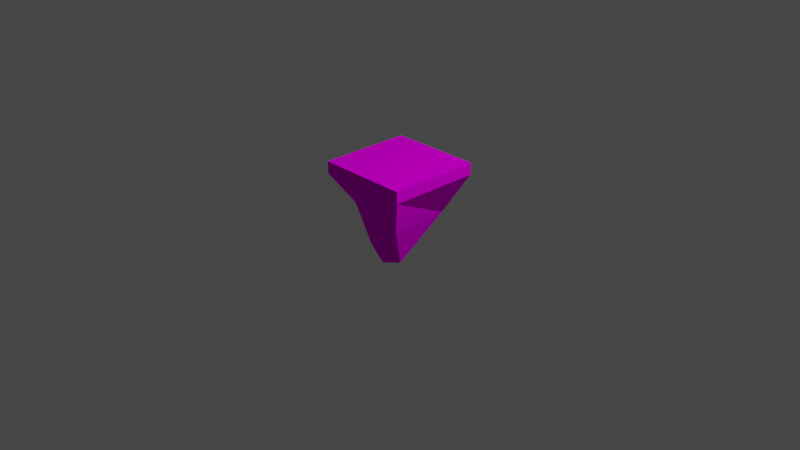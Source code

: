 # Source: earth-tile.blend  (saved by Blender 2.80.75; exported with 4.5.12 LTS)
import bpy
from mathutils import Matrix  # noqa: F401  (used for matrix-valued properties, if any)

bpy.ops.wm.read_factory_settings(use_empty=True)
scene = bpy.context.scene
scene.name = 'Scene'

# ---- collections
col_collection = bpy.data.collections.new('Collection'); scene.collection.children.link(col_collection)

# ---- images (referenced by path relative to the original .blend; pixels are not part of the script)
import os
ASSET_DIR = os.environ.get("B2B_ASSET_DIR", "")  # directory of the original .blend (textures are referenced by path, not embedded)
HERE = os.path.dirname(os.path.abspath(__file__))  # packed textures are extracted next to this script under _unpacked/

def load_image(name, relpath, width, height, colorspace="sRGB"):
    """Load a texture the original file referenced (path relative to the .blend, or extracted next to this script)."""
    p = next((c for c in (os.path.join(HERE, relpath), os.path.join(ASSET_DIR, relpath)) if relpath and os.path.exists(c)), "")
    if p:
        img = bpy.data.images.load(p, check_existing=True)
        img.name = name
    else:  # same state as the original file: an image datablock whose file is absent (Cycles renders it pink)
        img = bpy.data.images.new(name, width, height)
        img.source = "FILE"
        img.filepath = "//" + (relpath or name)
    img.colorspace_settings.name = colorspace
    return img
img_low_poly_png_001 = load_image('low-poly.png.001', 'low-poly.png', 1024, 1024, 'sRGB')

# ---- materials (node trees are filled in below, after node groups)
mat_matlowpoly = bpy.data.materials.new('matLowPoly')
mat_matlowpoly.use_transparent_shadow = False

# ---- material node trees
mat_matlowpoly.use_nodes = True; mat_matlowpoly.node_tree.nodes.clear()
_N = mat_matlowpoly.node_tree.nodes; _L = mat_matlowpoly.node_tree.links
n0 = _N.new('ShaderNodeOutputMaterial'); n0.name = 'Material Output'; n0.location = (300, 300)
n1 = _N.new('ShaderNodeBsdfPrincipled'); n1.name = 'Principled BSDF'; n1.location = (10, 300)
n1.distribution = 'GGX'
n1.subsurface_method = 'BURLEY'
n1.inputs[2].default_value = 0.0
n1.inputs[3].default_value = 1.45
n1.inputs[13].default_value = 0.0
n1.inputs[27].default_value = (0.0, 0.0, 0.0, 1.0)
n1.inputs[28].default_value = 1.0
n2 = _N.new('ShaderNodeTexImage'); n2.name = 'Image Texture'; n2.location = (-280, 280)
n2.image = img_low_poly_png_001
_L.new(n1.outputs[0], n0.inputs[0])
_L.new(n2.outputs[0], n1.inputs[0])
n0.is_active_output = True

# ---- world
world_world = bpy.data.worlds.new('World'); scene.world = world_world
world_world.use_nodes = True; world_world.node_tree.nodes.clear()
_N = world_world.node_tree.nodes; _L = world_world.node_tree.links
n0 = _N.new('ShaderNodeOutputWorld'); n0.name = 'World Output'; n0.location = (300, 300)
n1 = _N.new('ShaderNodeBackground'); n1.name = 'Background'; n1.location = (10, 300)
n1.inputs[0].default_value = (0.05088, 0.05088, 0.05088, 1.0)
_L.new(n1.outputs[0], n0.inputs[0])
n0.is_active_output = True
world_world.color = (0.05088, 0.05088, 0.05088)
world_world.use_sun_shadow = False
world_world.sun_shadow_jitter_overblur = 0.0

# ---- cameras
cam_camera = bpy.data.cameras.new('Camera')
cam_camera.clip_end = 100.0
cam_camera.ortho_scale = 7.314

# ---- lights
light_light = bpy.data.lights.new('Light', 'POINT')
light_light.transmission_factor = 0.0
light_light.energy = 1000.0
light_light.shadow_soft_size = 0.1
light_light.shadow_maximum_resolution = 0.006
light_light.use_absolute_resolution = True

# ---- meshes
me_cube = bpy.data.meshes.new('Cube')
me_cube.from_pydata([(1.0, 1.0, 1.0), (1.0, -1.0, 1.0), (-1.0, 1.0, 1.0), (-1.0, -1.0, 1.0), (1.0, -1.0, 1.0), (-1.0, -1.0, 1.0), (1.0, -1.0, 1.257), (-1.0, -1.0, 1.257), (1.0, 1.0, 1.258), (-1.0, 1.0, 1.258), (0.02027, -0.7852, -0.2786), (-0.584, -0.655, 0.3805), (-0.4752, 0.04339, -0.2897), (-0.4752, 0.4559, -0.4656), (-0.6786, 0.7299, 0.4117), (-0.2251, 0.5648, -0.7596), (0.4537, 0.7674, 0.05901), (0.1392, -0.01968, -0.7596), (-0.225, 0.5648, -0.7596), (0.7723, -0.8112, 0.2364), (0.118, -0.5648, -0.7596), (0.3681, -0.3214, -0.7596)], [], [(7, 3, 1, 6), (3, 4, 5), (8, 0, 2, 9), (6, 8, 9, 7), (10, 11, 12), (13, 14, 15), (16, 17, 18), (16, 1, 19, 21), (19, 20, 21), (17, 20, 12, 13, 15), (13, 12, 11, 14), (15, 18, 17), (17, 21, 20), (20, 10, 12), (3, 1, 4), (10, 20, 19), (18, 15, 14), (14, 2, 0), (21, 17, 16), (16, 0, 1), (9, 2, 3, 7), (6, 1, 0, 8), (14, 0, 16, 18), (2, 14, 11, 3), (10, 19, 1, 3, 11)])
_uv = me_cube.uv_layers.new(name='UVMap')
_uv.uv.foreach_set('vector', [0.06418, 0.7782, 0.07033, 0.7848, 0.01818, 0.7899, 0.02555, 0.7833, 0.07033, 0.7848, 0.01828, 0.7908, 0.07043, 0.7857, 0.02442, 0.7446, 0.01827, 0.738, 0.07043, 0.7329, 0.06306, 0.7395, 0.02555, 0.7833, 0.02442, 0.7446, 0.06306, 0.7395, 0.06418, 0.7782, 0.02223, 0.9302, 0.06066, 0.9302, 0.06066, 0.9687, 0.02223, 0.9302, 0.06066, 0.9302, 0.06066, 0.9687, 0.02223, 0.9302, 0.06066, 0.9302, 0.06066, 0.9687, 0.02223, 0.9302, 0.06066, 0.9302, 0.06066, 0.9687, 0.02223, 0.9687, 0.02223, 0.9302, 0.06066, 0.9302, 0.06066, 0.9687, 0.04144, 0.9687, 0.05972, 0.9554, 0.05274, 0.9339, 0.03015, 0.9339, 0.02317, 0.9554, 0.02223, 0.9302, 0.06066, 0.9302, 0.06066, 0.9687, 0.02223, 0.9687, 0.02223, 0.9302, 0.06066, 0.9302, 0.06066, 0.9687, 0.02223, 0.9302, 0.06066, 0.9302, 0.06066, 0.9687, 0.02223, 0.9302, 0.06066, 0.9302, 0.06066, 0.9687, 0.07033, 0.7848, 0.01818, 0.7899, 0.01828, 0.7908, 0.02223, 0.9302, 0.06066, 0.9302, 0.06066, 0.9687, 0.02223, 0.9302, 0.06066, 0.9302, 0.06066, 0.9687, 0.02223, 0.9302, 0.06066, 0.9302, 0.06066, 0.9687, 0.02223, 0.9302, 0.06066, 0.9302, 0.06066, 0.9687, 0.02223, 0.9302, 0.06066, 0.9302, 0.06066, 0.9687, 0.06306, 0.7395, 0.07043, 0.7329, 0.07033, 0.7848, 0.06418, 0.7782, 0.02555, 0.7833, 0.01818, 0.7899, 0.01827, 0.738, 0.02442, 0.7446, 0.02223, 0.9302, 0.06066, 0.9302, 0.06066, 0.9687, 0.02223, 0.9687, 0.02223, 0.9302, 0.06066, 0.9302, 0.06066, 0.9687, 0.02223, 0.9687, 0.04144, 0.9687, 0.05972, 0.9554, 0.05274, 0.9339, 0.03015, 0.9339, 0.02317, 0.9554])
_ca = me_cube.color_attributes.new('Col', 'BYTE_COLOR', 'CORNER')
_ca.data.foreach_set('color', [1.0, 1.0, 1.0, 1.0, 1.0, 1.0, 1.0, 1.0, 1.0, 1.0, 1.0, 1.0, 1.0, 1.0, 1.0, 1.0, 1.0, 1.0, 1.0, 1.0, 1.0, 1.0, 1.0, 1.0, 1.0, 1.0, 1.0, 1.0, 1.0, 1.0, 1.0, 1.0, 1.0, 1.0, 1.0, 1.0, 1.0, 1.0, 1.0, 1.0, 1.0, 1.0, 1.0, 1.0, 1.0, 1.0, 1.0, 1.0, 1.0, 1.0, 1.0, 1.0, 1.0, 1.0, 1.0, 1.0, 1.0, 1.0, 1.0, 1.0, 1.0, 1.0, 1.0, 1.0, 1.0, 1.0, 1.0, 1.0, 1.0, 1.0, 1.0, 1.0, 1.0, 1.0, 1.0, 1.0, 1.0, 1.0, 1.0, 1.0, 1.0, 1.0, 1.0, 1.0, 1.0, 1.0, 1.0, 1.0, 1.0, 1.0, 1.0, 1.0, 1.0, 1.0, 1.0, 1.0, 1.0, 1.0, 1.0, 1.0, 1.0, 1.0, 1.0, 1.0, 1.0, 1.0, 1.0, 1.0, 1.0, 1.0, 1.0, 1.0, 1.0, 1.0, 1.0, 1.0, 1.0, 1.0, 1.0, 1.0, 1.0, 1.0, 1.0, 1.0, 1.0, 1.0, 1.0, 1.0, 1.0, 1.0, 1.0, 1.0, 1.0, 1.0, 1.0, 1.0, 1.0, 1.0, 1.0, 1.0, 1.0, 1.0, 1.0, 1.0, 1.0, 1.0, 1.0, 1.0, 1.0, 1.0, 1.0, 1.0, 1.0, 1.0, 1.0, 1.0, 1.0, 1.0, 1.0, 1.0, 1.0, 1.0, 1.0, 1.0, 1.0, 1.0, 1.0, 1.0, 1.0, 1.0, 1.0, 1.0, 1.0, 1.0, 1.0, 1.0, 1.0, 1.0, 1.0, 1.0, 1.0, 1.0, 1.0, 1.0, 1.0, 1.0, 1.0, 1.0, 1.0, 1.0, 1.0, 1.0, 1.0, 1.0, 1.0, 1.0, 1.0, 1.0, 1.0, 1.0, 1.0, 1.0, 1.0, 1.0, 1.0, 1.0, 1.0, 1.0, 1.0, 1.0, 1.0, 1.0, 1.0, 1.0, 1.0, 1.0, 1.0, 1.0, 1.0, 1.0, 1.0, 1.0, 1.0, 1.0, 1.0, 1.0, 1.0, 1.0, 1.0, 1.0, 1.0, 1.0, 1.0, 1.0, 1.0, 1.0, 1.0, 1.0, 1.0, 1.0, 1.0, 1.0, 1.0, 1.0, 1.0, 1.0, 1.0, 1.0, 1.0, 1.0, 1.0, 1.0, 1.0, 1.0, 1.0, 1.0, 1.0, 1.0, 1.0, 1.0, 1.0, 1.0, 1.0, 1.0, 1.0, 1.0, 1.0, 1.0, 1.0, 1.0, 1.0, 1.0, 1.0, 1.0, 1.0, 1.0, 1.0, 1.0, 1.0, 1.0, 1.0, 1.0, 1.0, 1.0, 1.0, 1.0, 1.0, 1.0, 1.0, 1.0, 1.0, 1.0, 1.0, 1.0, 1.0, 1.0, 1.0, 1.0, 1.0, 1.0, 1.0, 1.0, 1.0, 1.0, 1.0, 1.0, 1.0, 1.0, 1.0, 1.0, 1.0, 1.0, 1.0, 1.0, 1.0, 1.0, 1.0, 1.0, 1.0, 1.0, 1.0, 1.0, 1.0, 1.0, 1.0, 1.0, 1.0, 1.0, 1.0, 1.0, 1.0, 1.0, 1.0, 1.0, 1.0, 1.0, 1.0, 1.0, 1.0, 1.0, 1.0, 1.0, 1.0, 1.0, 1.0, 1.0, 1.0, 1.0, 1.0, 1.0, 1.0, 1.0])
me_cube.materials.append(mat_matlowpoly)
me_cube.use_remesh_preserve_volume = False
me_cube.use_remesh_preserve_attributes = False
me_cube.use_mirror_vertex_groups = False
me_cube.update()

# ---- objects
ob_tile = bpy.data.objects.new('Tile', me_cube)
ob_light = bpy.data.objects.new('Light', light_light)
ob_camera = bpy.data.objects.new('Camera', cam_camera)

# ---- transforms, parenting, visibility, modifiers, constraints
ob_tile.location = (0.0, 0.0, 0.0)
ob_tile.scale = (0.4998, 0.4999, 0.4957)
ob_tile.lock_rotations_4d = False
ob_tile.empty_display_type = 'ARROWS'
ob_tile.lineart.crease_threshold = 0.0
_vg = ob_tile.vertex_groups.new(name='Above')
_vg = ob_tile.vertex_groups.new(name='Below')
ob_light.location = (4.076, 1.005, 5.904)
ob_light.rotation_euler = (0.6503, 0.05522, 1.866)
ob_light.lock_rotations_4d = False
ob_light.empty_display_type = 'ARROWS'
ob_light.color = (0.0, 0.0, 0.0, 0.0)
ob_light.lineart.crease_threshold = 0.0
ob_camera.location = (7.359, -6.926, 4.958)
ob_camera.rotation_euler = (1.109, 0.0, 0.8149)
ob_camera.lock_rotations_4d = False
ob_camera.empty_display_type = 'ARROWS'
ob_camera.color = (0.0, 0.0, 0.0, 0.0)
ob_camera.display_type = 'WIRE'
ob_camera.lineart.crease_threshold = 0.0

# ---- collection membership
col_collection.objects.link(ob_tile)
col_collection.objects.link(ob_light)
col_collection.objects.link(ob_camera)

# ---- scene / render settings (as saved in the file)
scene.camera = ob_camera
scene.frame_start = 1; scene.frame_end = 250; scene.frame_set(107)
scene.render.engine = 'BLENDER_EEVEE_NEXT'
scene.cycles.use_denoising = False
scene.cycles.samples = 128
scene.cycles.sampling_pattern = 'TABULATED_SOBOL'
scene.cycles.use_adaptive_sampling = False
scene.cycles.use_light_tree = False
scene.eevee.use_gtao = True
scene.view_settings.view_transform = 'Filmic'
bpy.context.view_layer.update()

